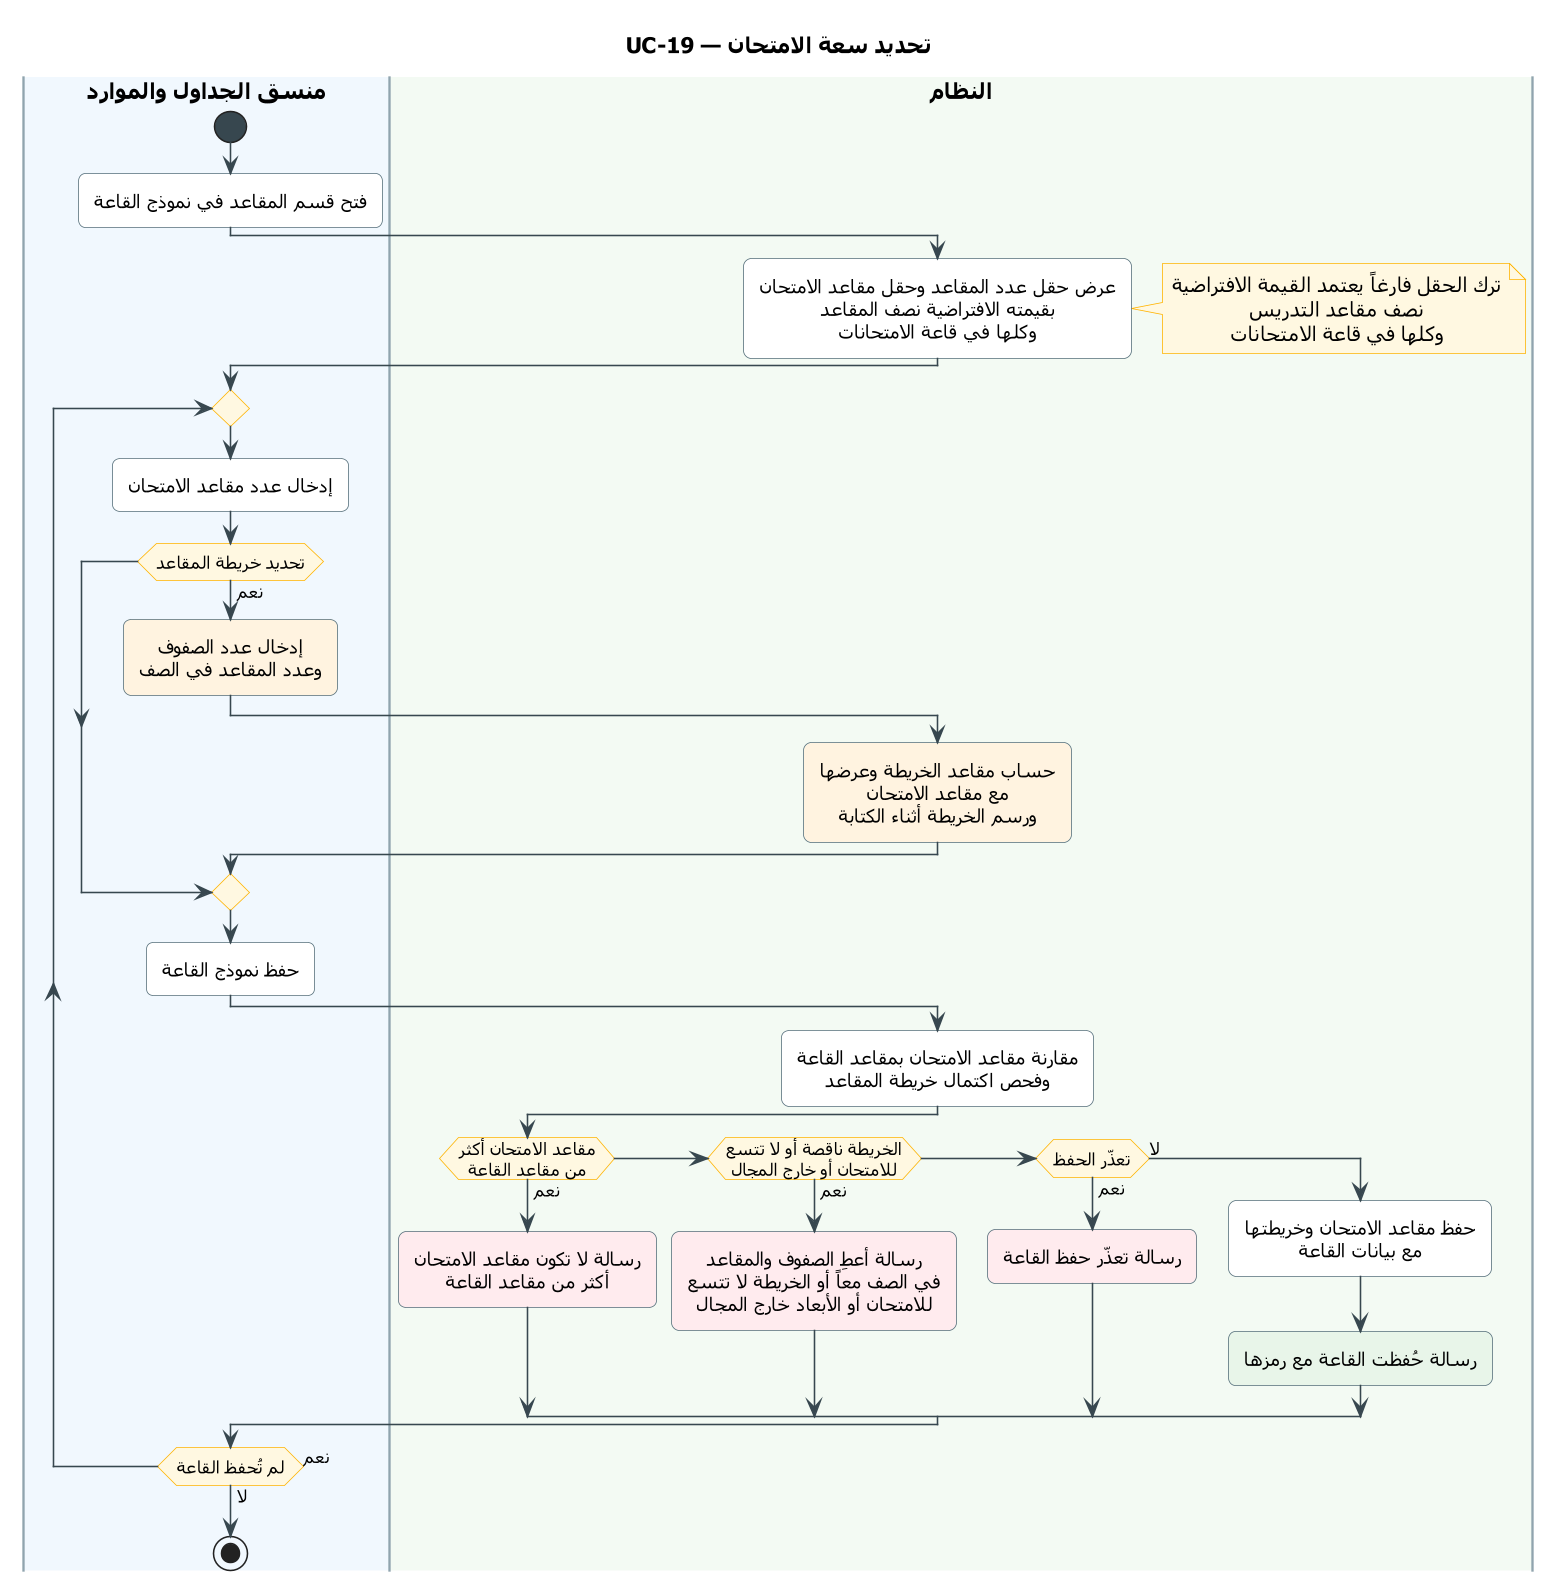

The diagram above was rendered by PlantUML. Its source (embedded in the PNG):
@startuml UC-19
skinparam dpi 150
' ===== النمط الموحّد (انسخه مع المخطط) =====
skinparam defaultFontName Tahoma
skinparam shadowing false
skinparam roundcorner 10
skinparam defaultTextAlignment center
skinparam ArrowColor #37474F
skinparam ActivityBackgroundColor #FFFFFF
skinparam ActivityBorderColor #546E7A
skinparam ActivityDiamondBackgroundColor #FFF8E1
skinparam ActivityDiamondBorderColor #FFB300
skinparam ActivityStartColor #37474F
skinparam ActivityEndColor #37474F
skinparam ActivityBarColor #37474F
skinparam NoteBackgroundColor #FFF8E1
skinparam NoteBorderColor #FFB300
skinparam SwimlaneBorderColor #90A4AE
skinparam SwimlaneTitleFontSize 14
skinparam SwimlaneTitleFontStyle bold
' ===== المخطط =====
title UC-19 — تحديد سعة الامتحان

|#F1F8FE|منسق الجداول والموارد|
|#F3FAF3|النظام|
|منسق الجداول والموارد|
start
:فتح قسم المقاعد في نموذج القاعة;
|النظام|
:عرض حقل عدد المقاعد وحقل مقاعد الامتحان
بقيمته الافتراضية نصف المقاعد
وكلها في قاعة الامتحانات;
note right
  ترك الحقل فارغاً يعتمد القيمة الافتراضية
  نصف مقاعد التدريس
  وكلها في قاعة الامتحانات
end note
|منسق الجداول والموارد|
repeat
  :إدخال عدد مقاعد الامتحان;
  if (تحديد خريطة المقاعد) then (نعم)
    #FFF3E0:إدخال عدد الصفوف
    وعدد المقاعد في الصف;
    |النظام|
    #FFF3E0:حساب مقاعد الخريطة وعرضها
    مع مقاعد الامتحان
    ورسم الخريطة أثناء الكتابة;
    |منسق الجداول والموارد|
  endif
  :حفظ نموذج القاعة;
  |النظام|
  :مقارنة مقاعد الامتحان بمقاعد القاعة
  وفحص اكتمال خريطة المقاعد;
  if (مقاعد الامتحان أكثر\nمن مقاعد القاعة) then (نعم)
    #FFEBEE:رسالة لا تكون مقاعد الامتحان
    أكثر من مقاعد القاعة;
  elseif (الخريطة ناقصة أو لا تتسع\nللامتحان أو خارج المجال) then (نعم)
    #FFEBEE:رسالة أعطِ الصفوف والمقاعد
    في الصف معاً أو الخريطة لا تتسع
    للامتحان أو الأبعاد خارج المجال;
  elseif (تعذّر الحفظ) then (نعم)
    #FFEBEE:رسالة تعذّر حفظ القاعة;
  else (لا)
    :حفظ مقاعد الامتحان وخريطتها
    مع بيانات القاعة;
    #E8F5E9:رسالة حُفظت القاعة مع رمزها;
  endif
  |منسق الجداول والموارد|
repeat while (لم تُحفظ القاعة) is (نعم) not (لا)
stop
@enduml